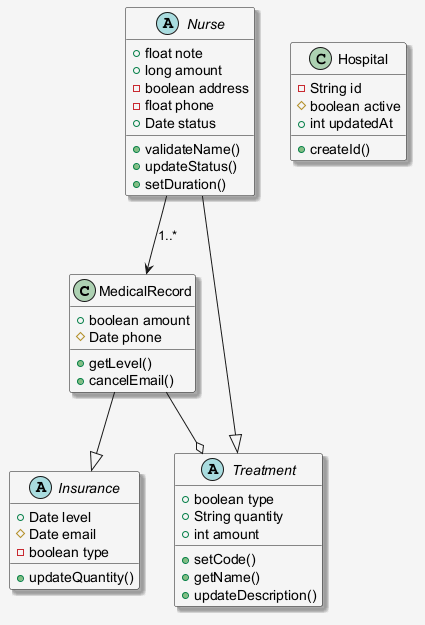

The diagram above was rendered by PlantUML. Its source (embedded in the PNG):
@startuml
skinparam shadowing false
skinparam backgroundColor #F5F5F5
skinparam shadowing true
class MedicalRecord {
  +boolean amount
  #Date phone
  +getLevel()
  +cancelEmail()
}
class Hospital {
  -String id
  #boolean active
  +int updatedAt
  +createId()
}
abstract class Insurance {
  +Date level
  #Date email
  -boolean type
  +updateQuantity()
}
abstract class Nurse {
  +float note
  +long amount
  -boolean address
  -float phone
  +Date status
  +validateName()
  +updateStatus()
  +setDuration()
}
abstract class Treatment {
  +boolean type
  +String quantity
  +int amount
  +setCode()
  +getName()
  +updateDescription()
}
MedicalRecord --|> Insurance
Nurse --> MedicalRecord : "1..*"
Nurse --|> Treatment
MedicalRecord --o Treatment
@enduml